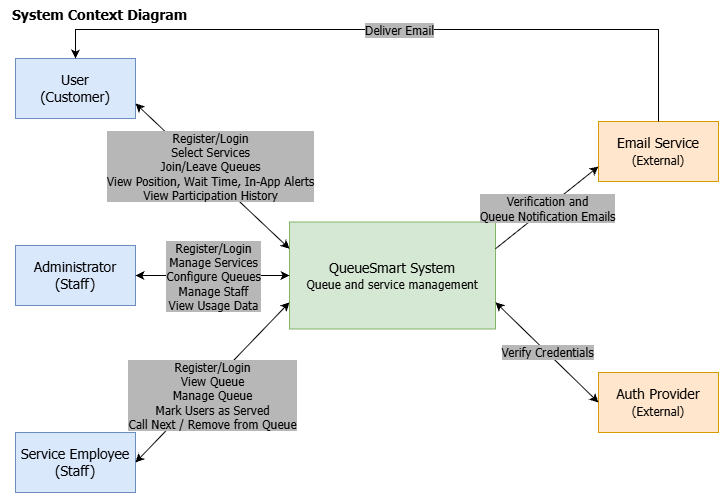

The diagram above was exported from draw.io. Its source (the exported page's mxGraphModel, read from the mxfile embedded in the PNG):
<mxGraphModel dx="1201" dy="730" grid="0" gridSize="10" guides="1" tooltips="1" connect="1" arrows="1" fold="1" page="1" pageScale="1" pageWidth="850" pageHeight="600" math="0" shadow="0">
  <root>
    <mxCell id="0" />
    <mxCell id="1" parent="0" />
    <mxCell id="e13fNj2Bm6SV8YpWqtJ_-1" parent="1" style="rounded=0;whiteSpace=wrap;html=1;fillColor=#d5e8d4;strokeColor=#82b366;fontFamily=Tahoma;" value="&lt;font style=&quot;font-size: 14px;&quot;&gt;QueueSmart System&lt;/font&gt;&lt;div&gt;&lt;font style=&quot;font-size: 12px;&quot;&gt;Queue and service management&lt;/font&gt;&lt;/div&gt;" vertex="1">
      <mxGeometry height="107" width="206" x="322" y="262.5" as="geometry" />
    </mxCell>
    <mxCell id="e13fNj2Bm6SV8YpWqtJ_-2" parent="1" style="rounded=0;whiteSpace=wrap;html=1;fillColor=#dae8fc;strokeColor=#6c8ebf;fontFamily=Tahoma;" value="&lt;font face=&quot;Tahoma&quot; style=&quot;font-size: 14px;&quot;&gt;User&lt;/font&gt;&lt;div&gt;&lt;font face=&quot;Tahoma&quot; style=&quot;font-size: 14px;&quot;&gt;(Customer)&lt;/font&gt;&lt;/div&gt;" vertex="1">
      <mxGeometry height="60" width="120" x="48" y="99" as="geometry" />
    </mxCell>
    <mxCell id="e13fNj2Bm6SV8YpWqtJ_-3" parent="1" style="rounded=0;whiteSpace=wrap;html=1;fillColor=#dae8fc;strokeColor=#6c8ebf;fontFamily=Tahoma;" value="&lt;font face=&quot;Tahoma&quot;&gt;&lt;span style=&quot;font-size: 14px;&quot;&gt;Administrator&lt;/span&gt;&lt;/font&gt;&lt;div&gt;&lt;font face=&quot;Tahoma&quot;&gt;&lt;span style=&quot;font-size: 14px;&quot;&gt;(Staff)&lt;/span&gt;&lt;/font&gt;&lt;/div&gt;" vertex="1">
      <mxGeometry height="60" width="120" x="48" y="286" as="geometry" />
    </mxCell>
    <mxCell id="e13fNj2Bm6SV8YpWqtJ_-4" parent="1" style="rounded=0;whiteSpace=wrap;html=1;fillColor=#dae8fc;strokeColor=#6c8ebf;fontFamily=Tahoma;" value="&lt;font face=&quot;Tahoma&quot;&gt;&lt;span style=&quot;font-size: 14px;&quot;&gt;Service Employee&lt;/span&gt;&lt;/font&gt;&lt;br&gt;&lt;div&gt;&lt;font face=&quot;Tahoma&quot;&gt;&lt;span style=&quot;font-size: 14px;&quot;&gt;(Staff)&lt;/span&gt;&lt;/font&gt;&lt;/div&gt;" vertex="1">
      <mxGeometry height="60" width="120" x="48" y="473" as="geometry" />
    </mxCell>
    <mxCell id="e13fNj2Bm6SV8YpWqtJ_-12" edge="1" parent="1" source="e13fNj2Bm6SV8YpWqtJ_-2" style="endArrow=classic;startArrow=classic;startFill=1;html=1;rounded=0;exitX=1;exitY=0.75;exitDx=0;exitDy=0;entryX=0;entryY=0.25;entryDx=0;entryDy=0;fontFamily=Tahoma;" target="e13fNj2Bm6SV8YpWqtJ_-1" value="">
      <mxGeometry relative="1" as="geometry">
        <mxPoint x="396" y="362" as="sourcePoint" />
        <mxPoint x="496" y="362" as="targetPoint" />
      </mxGeometry>
    </mxCell>
    <mxCell id="e13fNj2Bm6SV8YpWqtJ_-13" connectable="0" parent="e13fNj2Bm6SV8YpWqtJ_-12" style="edgeLabel;resizable=0;html=1;;align=center;verticalAlign=middle;labelBackgroundColor=#B7B7B7;fontSize=12;fontFamily=Tahoma;" value="&lt;div&gt;Register/Login&lt;/div&gt;&lt;div&gt;Select Services&lt;/div&gt;Join/Leave Queues&lt;div&gt;View Position, Wait Time, In-App Alerts&lt;/div&gt;&lt;div&gt;View Participation History&lt;/div&gt;" vertex="1">
      <mxGeometry relative="1" as="geometry">
        <mxPoint x="-3" y="-10" as="offset" />
      </mxGeometry>
    </mxCell>
    <mxCell id="e13fNj2Bm6SV8YpWqtJ_-15" edge="1" parent="1" source="e13fNj2Bm6SV8YpWqtJ_-3" style="endArrow=classic;startArrow=classic;startFill=1;html=1;rounded=0;exitX=1;exitY=0.5;exitDx=0;exitDy=0;entryX=0;entryY=0.5;entryDx=0;entryDy=0;fontFamily=Tahoma;" target="e13fNj2Bm6SV8YpWqtJ_-1" value="">
      <mxGeometry relative="1" as="geometry">
        <mxPoint x="396" y="362" as="sourcePoint" />
        <mxPoint x="496" y="362" as="targetPoint" />
      </mxGeometry>
    </mxCell>
    <mxCell id="e13fNj2Bm6SV8YpWqtJ_-16" connectable="0" parent="e13fNj2Bm6SV8YpWqtJ_-15" style="edgeLabel;resizable=0;html=1;;align=center;verticalAlign=middle;labelBackgroundColor=#B7B7B7;fontSize=12;fontFamily=Tahoma;" value="&lt;div&gt;Register/Login&lt;/div&gt;Manage Services&lt;div&gt;Configure Queues&lt;/div&gt;&lt;div&gt;Manage Staff&lt;/div&gt;&lt;div&gt;View Usage Data&lt;/div&gt;" vertex="1">
      <mxGeometry relative="1" as="geometry" />
    </mxCell>
    <mxCell id="e13fNj2Bm6SV8YpWqtJ_-17" edge="1" parent="1" source="e13fNj2Bm6SV8YpWqtJ_-4" style="endArrow=classic;startArrow=classic;startFill=1;html=1;rounded=0;exitX=1;exitY=0.5;exitDx=0;exitDy=0;entryX=0;entryY=0.75;entryDx=0;entryDy=0;fontFamily=Tahoma;" target="e13fNj2Bm6SV8YpWqtJ_-1" value="">
      <mxGeometry relative="1" as="geometry">
        <mxPoint x="396" y="345" as="sourcePoint" />
        <mxPoint x="496" y="345" as="targetPoint" />
      </mxGeometry>
    </mxCell>
    <mxCell id="e13fNj2Bm6SV8YpWqtJ_-18" connectable="0" parent="e13fNj2Bm6SV8YpWqtJ_-17" style="edgeLabel;resizable=0;html=1;;align=center;verticalAlign=middle;fontSize=12;labelBackgroundColor=#B7B7B7;fontFamily=Tahoma;" value="&lt;div&gt;Register/Login&lt;/div&gt;View Queue&lt;div&gt;Manage Queue&lt;/div&gt;&lt;div&gt;Mark Users as Served&lt;/div&gt;&lt;div&gt;Call Next / Remove from Queue&lt;/div&gt;" vertex="1">
      <mxGeometry relative="1" as="geometry">
        <mxPoint y="13" as="offset" />
      </mxGeometry>
    </mxCell>
    <mxCell id="e13fNj2Bm6SV8YpWqtJ_-20" parent="1" style="rounded=0;whiteSpace=wrap;html=1;fontSize=14;fillColor=#ffe6cc;strokeColor=#d79b00;fontFamily=Tahoma;" value="Email Service&lt;div&gt;&lt;font style=&quot;font-size: 12px;&quot;&gt;(External)&lt;/font&gt;&lt;/div&gt;" vertex="1">
      <mxGeometry height="60" width="120" x="631" y="162" as="geometry" />
    </mxCell>
    <mxCell id="e13fNj2Bm6SV8YpWqtJ_-21" parent="1" style="rounded=0;whiteSpace=wrap;html=1;fontSize=14;fillColor=#ffe6cc;strokeColor=#d79b00;fontFamily=Tahoma;" value="Auth Provider&lt;div&gt;&lt;font style=&quot;font-size: 12px;&quot;&gt;(External)&lt;/font&gt;&lt;/div&gt;" vertex="1">
      <mxGeometry height="60" width="120" x="631" y="413" as="geometry" />
    </mxCell>
    <mxCell id="8v4B5KqBkfQIcH0m0VFM-1" edge="1" parent="1" source="e13fNj2Bm6SV8YpWqtJ_-1" style="endArrow=classic;html=1;rounded=0;entryX=0;entryY=0.75;entryDx=0;entryDy=0;exitX=1;exitY=0.25;exitDx=0;exitDy=0;fontFamily=Tahoma;" target="e13fNj2Bm6SV8YpWqtJ_-20" value="">
      <mxGeometry relative="1" as="geometry">
        <mxPoint x="396" y="316" as="sourcePoint" />
        <mxPoint x="607.11" y="246.9" as="targetPoint" />
      </mxGeometry>
    </mxCell>
    <mxCell id="8v4B5KqBkfQIcH0m0VFM-2" connectable="0" parent="8v4B5KqBkfQIcH0m0VFM-1" style="edgeLabel;resizable=0;html=1;;align=center;verticalAlign=middle;labelBackgroundColor=#B7B7B7;fontSize=12;fontFamily=Tahoma;" value="&lt;div&gt;Verification and&lt;/div&gt;&lt;div&gt;Queue Notification Emails&lt;/div&gt;" vertex="1">
      <mxGeometry relative="1" as="geometry" />
    </mxCell>
    <mxCell id="8v4B5KqBkfQIcH0m0VFM-3" edge="1" parent="1" source="e13fNj2Bm6SV8YpWqtJ_-20" style="endArrow=classic;html=1;rounded=0;exitX=0.5;exitY=0;exitDx=0;exitDy=0;entryX=0.5;entryY=0;entryDx=0;entryDy=0;fontFamily=Tahoma;" target="e13fNj2Bm6SV8YpWqtJ_-2" value="">
      <mxGeometry relative="1" as="geometry">
        <Array as="points">
          <mxPoint x="691" y="70" />
          <mxPoint x="108" y="70" />
        </Array>
        <mxPoint x="691" y="172" as="sourcePoint" />
        <mxPoint x="108" y="109" as="targetPoint" />
      </mxGeometry>
    </mxCell>
    <mxCell id="8v4B5KqBkfQIcH0m0VFM-4" connectable="0" parent="8v4B5KqBkfQIcH0m0VFM-3" style="edgeLabel;resizable=0;html=1;;align=center;verticalAlign=middle;labelBackgroundColor=#B7B7B7;fontSize=12;fontFamily=Tahoma;" value="Deliver Email" vertex="1">
      <mxGeometry relative="1" as="geometry" />
    </mxCell>
    <mxCell id="8v4B5KqBkfQIcH0m0VFM-5" edge="1" parent="1" source="e13fNj2Bm6SV8YpWqtJ_-1" style="endArrow=classic;startArrow=classic;startFill=1;html=1;rounded=0;entryX=0;entryY=0.5;entryDx=0;entryDy=0;exitX=1;exitY=0.75;exitDx=0;exitDy=0;fontFamily=Tahoma;" target="e13fNj2Bm6SV8YpWqtJ_-21" value="">
      <mxGeometry relative="1" as="geometry">
        <mxPoint x="396" y="316" as="sourcePoint" />
        <mxPoint x="496" y="316" as="targetPoint" />
      </mxGeometry>
    </mxCell>
    <mxCell id="8v4B5KqBkfQIcH0m0VFM-6" connectable="0" parent="8v4B5KqBkfQIcH0m0VFM-5" style="edgeLabel;resizable=0;html=1;;align=center;verticalAlign=middle;labelBackgroundColor=#B7B7B7;fontSize=12;fontFamily=Tahoma;" value="Verify Credentials" vertex="1">
      <mxGeometry relative="1" as="geometry" />
    </mxCell>
    <mxCell id="8v4B5KqBkfQIcH0m0VFM-7" parent="1" style="text;html=1;whiteSpace=wrap;strokeColor=none;fillColor=none;align=center;verticalAlign=middle;rounded=0;fontFamily=Tahoma;" value="&lt;b&gt;&lt;font style=&quot;font-size: 14px;&quot;&gt;System Context Diagram&lt;/font&gt;&lt;/b&gt;" vertex="1">
      <mxGeometry height="30" width="199" x="33" y="41" as="geometry" />
    </mxCell>
  </root>
</mxGraphModel>